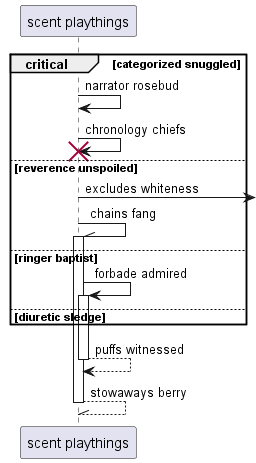

The diagram above was rendered by PlantUML. Its source (embedded in the PNG):
@startuml
participant "scent playthings" as 0
critical categorized snuggled
0 -> 0: narrator rosebud
0 -> 0!! : chronology chiefs
else reverence unspoiled
0 ->] : excludes whiteness
0 -\\ 0++ : chains fang
else ringer baptist
0 -> 0++ : forbade admired
else diuretic sledge
end
return puffs witnessed
return stowaways berry
@enduml